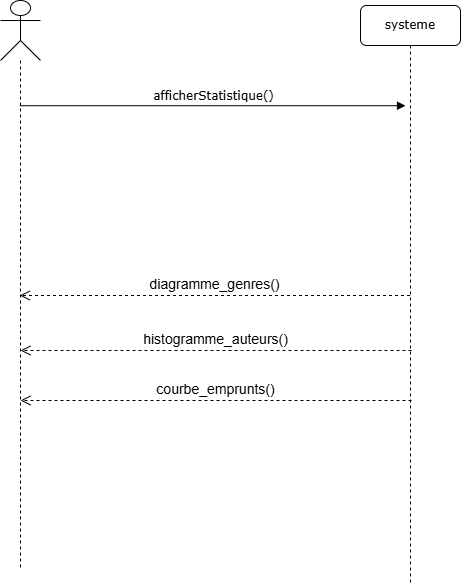

The diagram above was exported from draw.io. Its source (the exported page's mxGraphModel, read from the mxfile embedded in the PNG):
<mxGraphModel dx="569" dy="847" grid="1" gridSize="10" guides="1" tooltips="1" connect="1" arrows="1" fold="1" page="1" pageScale="1" pageWidth="1100" pageHeight="850" background="none" math="0" shadow="0">
  <root>
    <mxCell id="0" />
    <mxCell id="1" parent="0" />
    <mxCell id="7baba1c4bc27f4b0-2" value="systeme" style="shape=umlLifeline;perimeter=lifelinePerimeter;whiteSpace=wrap;html=1;container=1;collapsible=0;recursiveResize=0;outlineConnect=0;rounded=1;shadow=0;comic=0;labelBackgroundColor=none;strokeWidth=1;fontFamily=Verdana;fontSize=12;align=center;" parent="1" vertex="1">
      <mxGeometry x="480" y="135" width="100" height="580" as="geometry" />
    </mxCell>
    <mxCell id="7baba1c4bc27f4b0-11" value="afficherStatistique()" style="html=1;verticalAlign=bottom;endArrow=block;entryX=0;entryY=0;labelBackgroundColor=none;fontFamily=Verdana;fontSize=12;edgeStyle=elbowEdgeStyle;elbow=vertical;" parent="1" source="OYbmSX7meGWee-htCibv-3" edge="1">
      <mxGeometry x="0.0022" relative="1" as="geometry">
        <mxPoint x="155" y="180" as="sourcePoint" />
        <mxPoint x="525" y="235.00000000000023" as="targetPoint" />
        <mxPoint as="offset" />
      </mxGeometry>
    </mxCell>
    <mxCell id="OYbmSX7meGWee-htCibv-3" value="" style="shape=umlLifeline;perimeter=lifelinePerimeter;whiteSpace=wrap;html=1;container=1;dropTarget=0;collapsible=0;recursiveResize=0;outlineConnect=0;portConstraint=eastwest;newEdgeStyle={&quot;curved&quot;:0,&quot;rounded&quot;:0};participant=umlActor;size=60;" vertex="1" parent="1">
      <mxGeometry x="120" y="130" width="40" height="570" as="geometry" />
    </mxCell>
    <mxCell id="OYbmSX7meGWee-htCibv-15" value="&lt;font style=&quot;font-size: 14px;&quot;&gt;diagramme_genres()&lt;/font&gt;" style="html=1;verticalAlign=bottom;endArrow=open;dashed=1;endSize=8;curved=0;rounded=0;" edge="1" parent="1" source="7baba1c4bc27f4b0-2" target="OYbmSX7meGWee-htCibv-3">
      <mxGeometry relative="1" as="geometry">
        <mxPoint x="520" y="290" as="sourcePoint" />
        <mxPoint x="440" y="290" as="targetPoint" />
        <Array as="points">
          <mxPoint x="360" y="425" />
        </Array>
      </mxGeometry>
    </mxCell>
    <mxCell id="OYbmSX7meGWee-htCibv-16" value="&lt;span style=&quot;font-size: 14px;&quot;&gt;histogramme_auteurs()&lt;/span&gt;" style="html=1;verticalAlign=bottom;endArrow=open;dashed=1;endSize=8;curved=0;rounded=0;" edge="1" parent="1">
      <mxGeometry relative="1" as="geometry">
        <mxPoint x="531" y="480" as="sourcePoint" />
        <mxPoint x="140" y="480" as="targetPoint" />
        <Array as="points">
          <mxPoint x="361" y="480" />
        </Array>
      </mxGeometry>
    </mxCell>
    <mxCell id="OYbmSX7meGWee-htCibv-21" value="&lt;span style=&quot;font-size: 14px;&quot;&gt;courbe_emprunts()&lt;/span&gt;" style="html=1;verticalAlign=bottom;endArrow=open;dashed=1;endSize=8;curved=0;rounded=0;" edge="1" parent="1">
      <mxGeometry relative="1" as="geometry">
        <mxPoint x="531" y="530" as="sourcePoint" />
        <mxPoint x="140" y="530" as="targetPoint" />
        <Array as="points" />
      </mxGeometry>
    </mxCell>
  </root>
</mxGraphModel>